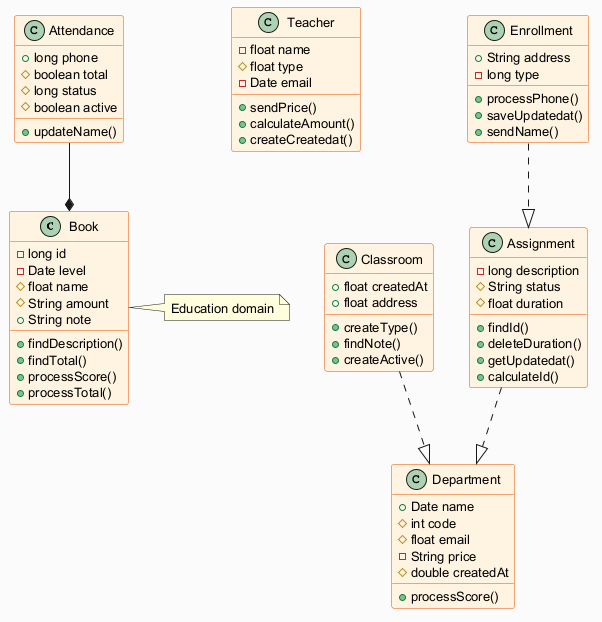

The diagram above was rendered by PlantUML. Its source (embedded in the PNG):
@startuml
skinparam backgroundColor #FAFAFA
skinparam classBackgroundColor #FFF3E0
skinparam classBorderColor #E65100
skinparam defaultFontSize 13
class Book {
  -long id
  -Date level
  #float name
  #String amount
  +String note
  +findDescription()
  +findTotal()
  +processScore()
  +processTotal()
}
class Teacher {
  -float name
  #float type
  -Date email
  +sendPrice()
  +calculateAmount()
  +createCreatedat()
}
class Classroom {
  +float createdAt
  +float address
  +createType()
  +findNote()
  +createActive()
}
class Attendance {
  +long phone
  #boolean total
  #long status
  #boolean active
  +updateName()
}
class Enrollment {
  +String address
  -long type
  +processPhone()
  +saveUpdatedat()
  +sendName()
}
class Department {
  +Date name
  #int code
  #float email
  -String price
  #double createdAt
  +processScore()
}
class Assignment {
  -long description
  #String status
  #float duration
  +findId()
  +deleteDuration()
  +getUpdatedat()
  +calculateId()
}
Attendance --* Book
Classroom ..|> Department
Assignment ..|> Department
Enrollment ..|> Assignment
note right of Book : Education domain
@enduml